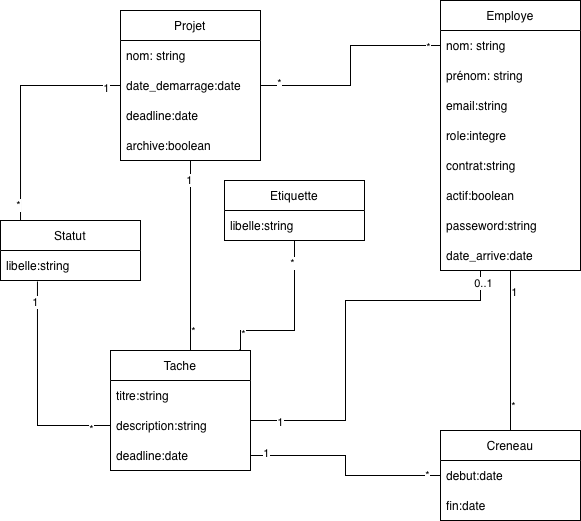

The diagram above was exported from draw.io. Its source (the exported page's mxGraphModel, read from the mxfile embedded in the PNG):
<mxGraphModel dx="1124" dy="777" grid="1" gridSize="10" guides="1" tooltips="1" connect="1" arrows="1" fold="1" page="1" pageScale="1" pageWidth="827" pageHeight="1169" math="0" shadow="0">
  <root>
    <mxCell id="0" />
    <mxCell id="1" parent="0" />
    <mxCell id="vIGtBklQt66DalsCUgtt-1" edge="1" parent="1" source="vIGtBklQt66DalsCUgtt-7" style="edgeStyle=orthogonalEdgeStyle;rounded=0;orthogonalLoop=1;jettySize=auto;html=1;entryX=0;entryY=0.5;entryDx=0;entryDy=0;endArrow=none;endFill=0;" target="vIGtBklQt66DalsCUgtt-16">
      <mxGeometry relative="1" as="geometry" />
    </mxCell>
    <mxCell id="vIGtBklQt66DalsCUgtt-2" connectable="0" parent="vIGtBklQt66DalsCUgtt-1" style="edgeLabel;html=1;align=center;verticalAlign=middle;resizable=0;points=[];" value="*" vertex="1">
      <mxGeometry relative="1" x="0.8839" y="-1" as="geometry">
        <mxPoint as="offset" />
      </mxGeometry>
    </mxCell>
    <mxCell id="vIGtBklQt66DalsCUgtt-3" connectable="0" parent="vIGtBklQt66DalsCUgtt-1" style="edgeLabel;html=1;align=center;verticalAlign=middle;resizable=0;points=[];" value="*" vertex="1">
      <mxGeometry relative="1" x="-0.8387" y="3" as="geometry">
        <mxPoint as="offset" />
      </mxGeometry>
    </mxCell>
    <mxCell id="vIGtBklQt66DalsCUgtt-4" edge="1" parent="1" source="vIGtBklQt66DalsCUgtt-7" style="edgeStyle=orthogonalEdgeStyle;rounded=0;orthogonalLoop=1;jettySize=auto;html=1;endArrow=none;endFill=0;entryX=0.143;entryY=0.017;entryDx=0;entryDy=0;entryPerimeter=0;" target="vIGtBklQt66DalsCUgtt-24">
      <mxGeometry relative="1" as="geometry">
        <Array as="points">
          <mxPoint x="90" y="155" />
        </Array>
        <mxPoint x="90" y="280" as="targetPoint" />
      </mxGeometry>
    </mxCell>
    <mxCell id="vIGtBklQt66DalsCUgtt-5" connectable="0" parent="vIGtBklQt66DalsCUgtt-4" style="edgeLabel;html=1;align=center;verticalAlign=middle;resizable=0;points=[];" value="*" vertex="1">
      <mxGeometry relative="1" x="0.8558" y="-3" as="geometry">
        <mxPoint as="offset" />
      </mxGeometry>
    </mxCell>
    <mxCell id="vIGtBklQt66DalsCUgtt-6" connectable="0" parent="vIGtBklQt66DalsCUgtt-4" style="edgeLabel;html=1;align=center;verticalAlign=middle;resizable=0;points=[];" value="1" vertex="1">
      <mxGeometry relative="1" x="-0.8729" y="2" as="geometry">
        <mxPoint as="offset" />
      </mxGeometry>
    </mxCell>
    <mxCell id="vIGtBklQt66DalsCUgtt-7" parent="1" style="swimlane;fontStyle=0;childLayout=stackLayout;horizontal=1;startSize=30;horizontalStack=0;resizeParent=1;resizeParentMax=0;resizeLast=0;collapsible=1;marginBottom=0;whiteSpace=wrap;html=1;" value="Projet" vertex="1">
      <mxGeometry height="150" width="140" x="190" y="80" as="geometry" />
    </mxCell>
    <mxCell id="vIGtBklQt66DalsCUgtt-8" parent="vIGtBklQt66DalsCUgtt-7" style="text;strokeColor=none;fillColor=none;align=left;verticalAlign=middle;spacingLeft=4;spacingRight=4;overflow=hidden;points=[[0,0.5],[1,0.5]];portConstraint=eastwest;rotatable=0;whiteSpace=wrap;html=1;" value="nom: string" vertex="1">
      <mxGeometry height="30" width="140" y="30" as="geometry" />
    </mxCell>
    <mxCell id="vIGtBklQt66DalsCUgtt-9" parent="vIGtBklQt66DalsCUgtt-7" style="text;strokeColor=none;fillColor=none;align=left;verticalAlign=middle;spacingLeft=4;spacingRight=4;overflow=hidden;points=[[0,0.5],[1,0.5]];portConstraint=eastwest;rotatable=0;whiteSpace=wrap;html=1;" value="date_demarrage:date" vertex="1">
      <mxGeometry height="30" width="140" y="60" as="geometry" />
    </mxCell>
    <mxCell id="vIGtBklQt66DalsCUgtt-10" parent="vIGtBklQt66DalsCUgtt-7" style="text;strokeColor=none;fillColor=none;align=left;verticalAlign=middle;spacingLeft=4;spacingRight=4;overflow=hidden;points=[[0,0.5],[1,0.5]];portConstraint=eastwest;rotatable=0;whiteSpace=wrap;html=1;" value="deadline:date" vertex="1">
      <mxGeometry height="30" width="140" y="90" as="geometry" />
    </mxCell>
    <mxCell id="vIGtBklQt66DalsCUgtt-11" parent="vIGtBklQt66DalsCUgtt-7" style="text;strokeColor=none;fillColor=none;align=left;verticalAlign=middle;spacingLeft=4;spacingRight=4;overflow=hidden;points=[[0,0.5],[1,0.5]];portConstraint=eastwest;rotatable=0;whiteSpace=wrap;html=1;" value="archive:boolean" vertex="1">
      <mxGeometry height="30" width="140" y="120" as="geometry" />
    </mxCell>
    <mxCell id="vIGtBklQt66DalsCUgtt-12" edge="1" parent="1" source="vIGtBklQt66DalsCUgtt-15" style="edgeStyle=orthogonalEdgeStyle;rounded=0;orthogonalLoop=1;jettySize=auto;html=1;endArrow=none;endFill=0;" target="vIGtBklQt66DalsCUgtt-35">
      <mxGeometry relative="1" as="geometry" />
    </mxCell>
    <mxCell id="vIGtBklQt66DalsCUgtt-13" connectable="0" parent="vIGtBklQt66DalsCUgtt-12" style="edgeLabel;html=1;align=center;verticalAlign=middle;resizable=0;points=[];" value="*" vertex="1">
      <mxGeometry relative="1" x="0.6833" y="2" as="geometry">
        <mxPoint as="offset" />
      </mxGeometry>
    </mxCell>
    <mxCell id="vIGtBklQt66DalsCUgtt-14" connectable="0" parent="vIGtBklQt66DalsCUgtt-12" style="edgeLabel;html=1;align=center;verticalAlign=middle;resizable=0;points=[];" value="1" vertex="1">
      <mxGeometry relative="1" x="-0.7375" y="3" as="geometry">
        <mxPoint as="offset" />
      </mxGeometry>
    </mxCell>
    <mxCell id="vIGtBklQt66DalsCUgtt-15" parent="1" style="swimlane;fontStyle=0;childLayout=stackLayout;horizontal=1;startSize=30;horizontalStack=0;resizeParent=1;resizeParentMax=0;resizeLast=0;collapsible=1;marginBottom=0;whiteSpace=wrap;html=1;" value="Employe" vertex="1">
      <mxGeometry height="270" width="140" x="510" y="70" as="geometry" />
    </mxCell>
    <mxCell id="vIGtBklQt66DalsCUgtt-16" parent="vIGtBklQt66DalsCUgtt-15" style="text;strokeColor=none;fillColor=none;align=left;verticalAlign=middle;spacingLeft=4;spacingRight=4;overflow=hidden;points=[[0,0.5],[1,0.5]];portConstraint=eastwest;rotatable=0;whiteSpace=wrap;html=1;" value="nom: string" vertex="1">
      <mxGeometry height="30" width="140" y="30" as="geometry" />
    </mxCell>
    <mxCell id="vIGtBklQt66DalsCUgtt-17" parent="vIGtBklQt66DalsCUgtt-15" style="text;strokeColor=none;fillColor=none;align=left;verticalAlign=middle;spacingLeft=4;spacingRight=4;overflow=hidden;points=[[0,0.5],[1,0.5]];portConstraint=eastwest;rotatable=0;whiteSpace=wrap;html=1;" value="prénom: string" vertex="1">
      <mxGeometry height="30" width="140" y="60" as="geometry" />
    </mxCell>
    <mxCell id="vIGtBklQt66DalsCUgtt-18" parent="vIGtBklQt66DalsCUgtt-15" style="text;strokeColor=none;fillColor=none;align=left;verticalAlign=middle;spacingLeft=4;spacingRight=4;overflow=hidden;points=[[0,0.5],[1,0.5]];portConstraint=eastwest;rotatable=0;whiteSpace=wrap;html=1;" value="email:string" vertex="1">
      <mxGeometry height="30" width="140" y="90" as="geometry" />
    </mxCell>
    <mxCell id="vIGtBklQt66DalsCUgtt-19" parent="vIGtBklQt66DalsCUgtt-15" style="text;strokeColor=none;fillColor=none;align=left;verticalAlign=middle;spacingLeft=4;spacingRight=4;overflow=hidden;points=[[0,0.5],[1,0.5]];portConstraint=eastwest;rotatable=0;whiteSpace=wrap;html=1;" value="role:integre" vertex="1">
      <mxGeometry height="30" width="140" y="120" as="geometry" />
    </mxCell>
    <mxCell id="vIGtBklQt66DalsCUgtt-20" parent="vIGtBklQt66DalsCUgtt-15" style="text;strokeColor=none;fillColor=none;align=left;verticalAlign=middle;spacingLeft=4;spacingRight=4;overflow=hidden;points=[[0,0.5],[1,0.5]];portConstraint=eastwest;rotatable=0;whiteSpace=wrap;html=1;" value="contrat:string" vertex="1">
      <mxGeometry height="30" width="140" y="150" as="geometry" />
    </mxCell>
    <mxCell id="vIGtBklQt66DalsCUgtt-21" parent="vIGtBklQt66DalsCUgtt-15" style="text;strokeColor=none;fillColor=none;align=left;verticalAlign=middle;spacingLeft=4;spacingRight=4;overflow=hidden;points=[[0,0.5],[1,0.5]];portConstraint=eastwest;rotatable=0;whiteSpace=wrap;html=1;" value="actif:boolean" vertex="1">
      <mxGeometry height="30" width="140" y="180" as="geometry" />
    </mxCell>
    <mxCell id="vIGtBklQt66DalsCUgtt-22" parent="vIGtBklQt66DalsCUgtt-15" style="text;strokeColor=none;fillColor=none;align=left;verticalAlign=middle;spacingLeft=4;spacingRight=4;overflow=hidden;points=[[0,0.5],[1,0.5]];portConstraint=eastwest;rotatable=0;whiteSpace=wrap;html=1;" value="passeword:string" vertex="1">
      <mxGeometry height="30" width="140" y="210" as="geometry" />
    </mxCell>
    <mxCell id="vIGtBklQt66DalsCUgtt-23" parent="vIGtBklQt66DalsCUgtt-15" style="text;strokeColor=none;fillColor=none;align=left;verticalAlign=middle;spacingLeft=4;spacingRight=4;overflow=hidden;points=[[0,0.5],[1,0.5]];portConstraint=eastwest;rotatable=0;whiteSpace=wrap;html=1;" value="date_arrive:date" vertex="1">
      <mxGeometry height="30" width="140" y="240" as="geometry" />
    </mxCell>
    <mxCell id="vIGtBklQt66DalsCUgtt-24" parent="1" style="swimlane;fontStyle=0;childLayout=stackLayout;horizontal=1;startSize=30;horizontalStack=0;resizeParent=1;resizeParentMax=0;resizeLast=0;collapsible=1;marginBottom=0;whiteSpace=wrap;html=1;" value="Statut" vertex="1">
      <mxGeometry height="60" width="140" x="70" y="290" as="geometry" />
    </mxCell>
    <mxCell id="vIGtBklQt66DalsCUgtt-25" parent="vIGtBklQt66DalsCUgtt-24" style="text;strokeColor=none;fillColor=none;align=left;verticalAlign=middle;spacingLeft=4;spacingRight=4;overflow=hidden;points=[[0,0.5],[1,0.5]];portConstraint=eastwest;rotatable=0;whiteSpace=wrap;html=1;" value="libelle:string" vertex="1">
      <mxGeometry height="30" width="140" y="30" as="geometry" />
    </mxCell>
    <mxCell id="vIGtBklQt66DalsCUgtt-26" parent="1" style="swimlane;fontStyle=0;childLayout=stackLayout;horizontal=1;startSize=30;horizontalStack=0;resizeParent=1;resizeParentMax=0;resizeLast=0;collapsible=1;marginBottom=0;whiteSpace=wrap;html=1;" value="Etiquette" vertex="1">
      <mxGeometry height="60" width="140" x="294" y="250" as="geometry" />
    </mxCell>
    <mxCell id="vIGtBklQt66DalsCUgtt-27" parent="vIGtBklQt66DalsCUgtt-26" style="text;strokeColor=none;fillColor=none;align=left;verticalAlign=middle;spacingLeft=4;spacingRight=4;overflow=hidden;points=[[0,0.5],[1,0.5]];portConstraint=eastwest;rotatable=0;whiteSpace=wrap;html=1;" value="libelle:string" vertex="1">
      <mxGeometry height="30" width="140" y="30" as="geometry" />
    </mxCell>
    <mxCell id="vIGtBklQt66DalsCUgtt-28" parent="1" style="swimlane;fontStyle=0;childLayout=stackLayout;horizontal=1;startSize=30;horizontalStack=0;resizeParent=1;resizeParentMax=0;resizeLast=0;collapsible=1;marginBottom=0;whiteSpace=wrap;html=1;" value="Tache" vertex="1">
      <mxGeometry height="120" width="140" x="180" y="420" as="geometry" />
    </mxCell>
    <mxCell id="vIGtBklQt66DalsCUgtt-29" parent="vIGtBklQt66DalsCUgtt-28" style="text;strokeColor=none;fillColor=none;align=left;verticalAlign=middle;spacingLeft=4;spacingRight=4;overflow=hidden;points=[[0,0.5],[1,0.5]];portConstraint=eastwest;rotatable=0;whiteSpace=wrap;html=1;" value="titre:string" vertex="1">
      <mxGeometry height="30" width="140" y="30" as="geometry" />
    </mxCell>
    <mxCell id="vIGtBklQt66DalsCUgtt-30" parent="vIGtBklQt66DalsCUgtt-28" style="text;strokeColor=none;fillColor=none;align=left;verticalAlign=middle;spacingLeft=4;spacingRight=4;overflow=hidden;points=[[0,0.5],[1,0.5]];portConstraint=eastwest;rotatable=0;whiteSpace=wrap;html=1;" value="description:string" vertex="1">
      <mxGeometry height="30" width="140" y="60" as="geometry" />
    </mxCell>
    <mxCell id="vIGtBklQt66DalsCUgtt-31" parent="vIGtBklQt66DalsCUgtt-28" style="text;strokeColor=none;fillColor=none;align=left;verticalAlign=middle;spacingLeft=4;spacingRight=4;overflow=hidden;points=[[0,0.5],[1,0.5]];portConstraint=eastwest;rotatable=0;whiteSpace=wrap;html=1;" value="deadline:date" vertex="1">
      <mxGeometry height="30" width="140" y="90" as="geometry" />
    </mxCell>
    <mxCell id="vIGtBklQt66DalsCUgtt-32" edge="1" parent="1" source="vIGtBklQt66DalsCUgtt-35" style="edgeStyle=orthogonalEdgeStyle;rounded=0;orthogonalLoop=1;jettySize=auto;html=1;endArrow=none;endFill=0;" target="vIGtBklQt66DalsCUgtt-31">
      <mxGeometry relative="1" as="geometry" />
    </mxCell>
    <mxCell id="vIGtBklQt66DalsCUgtt-33" connectable="0" parent="vIGtBklQt66DalsCUgtt-32" style="edgeLabel;html=1;align=center;verticalAlign=middle;resizable=0;points=[];" value="1" vertex="1">
      <mxGeometry relative="1" x="0.8577" y="-3" as="geometry">
        <mxPoint as="offset" />
      </mxGeometry>
    </mxCell>
    <mxCell id="vIGtBklQt66DalsCUgtt-34" connectable="0" parent="vIGtBklQt66DalsCUgtt-32" style="edgeLabel;html=1;align=center;verticalAlign=middle;resizable=0;points=[];" value="*" vertex="1">
      <mxGeometry relative="1" x="-0.8678" y="-1" as="geometry">
        <mxPoint as="offset" />
      </mxGeometry>
    </mxCell>
    <mxCell id="vIGtBklQt66DalsCUgtt-35" parent="1" style="swimlane;fontStyle=0;childLayout=stackLayout;horizontal=1;startSize=30;horizontalStack=0;resizeParent=1;resizeParentMax=0;resizeLast=0;collapsible=1;marginBottom=0;whiteSpace=wrap;html=1;" value="Creneau" vertex="1">
      <mxGeometry height="90" width="140" x="510" y="500" as="geometry" />
    </mxCell>
    <mxCell id="vIGtBklQt66DalsCUgtt-36" parent="vIGtBklQt66DalsCUgtt-35" style="text;strokeColor=none;fillColor=none;align=left;verticalAlign=middle;spacingLeft=4;spacingRight=4;overflow=hidden;points=[[0,0.5],[1,0.5]];portConstraint=eastwest;rotatable=0;whiteSpace=wrap;html=1;" value="debut:date" vertex="1">
      <mxGeometry height="30" width="140" y="30" as="geometry" />
    </mxCell>
    <mxCell id="vIGtBklQt66DalsCUgtt-37" parent="vIGtBklQt66DalsCUgtt-35" style="text;strokeColor=none;fillColor=none;align=left;verticalAlign=middle;spacingLeft=4;spacingRight=4;overflow=hidden;points=[[0,0.5],[1,0.5]];portConstraint=eastwest;rotatable=0;whiteSpace=wrap;html=1;" value="fin:date" vertex="1">
      <mxGeometry height="30" width="140" y="60" as="geometry" />
    </mxCell>
    <mxCell id="vIGtBklQt66DalsCUgtt-38" edge="1" parent="1" source="vIGtBklQt66DalsCUgtt-7" style="edgeStyle=orthogonalEdgeStyle;rounded=0;orthogonalLoop=1;jettySize=auto;html=1;endArrow=none;endFill=0;">
      <mxGeometry relative="1" as="geometry">
        <mxPoint x="260" y="420" as="targetPoint" />
      </mxGeometry>
    </mxCell>
    <mxCell id="vIGtBklQt66DalsCUgtt-39" connectable="0" parent="vIGtBklQt66DalsCUgtt-38" style="edgeLabel;html=1;align=center;verticalAlign=middle;resizable=0;points=[];" value="*" vertex="1">
      <mxGeometry relative="1" x="0.7895" y="2" as="geometry">
        <mxPoint as="offset" />
      </mxGeometry>
    </mxCell>
    <mxCell id="vIGtBklQt66DalsCUgtt-40" connectable="0" parent="vIGtBklQt66DalsCUgtt-38" style="edgeLabel;html=1;align=center;verticalAlign=middle;resizable=0;points=[];" value="1" vertex="1">
      <mxGeometry relative="1" x="-0.8" y="-2" as="geometry">
        <mxPoint as="offset" />
      </mxGeometry>
    </mxCell>
    <mxCell id="vIGtBklQt66DalsCUgtt-41" edge="1" parent="1" source="vIGtBklQt66DalsCUgtt-26" style="edgeStyle=orthogonalEdgeStyle;rounded=0;orthogonalLoop=1;jettySize=auto;html=1;entryX=0.921;entryY=-0.008;entryDx=0;entryDy=0;entryPerimeter=0;endArrow=none;endFill=0;" target="vIGtBklQt66DalsCUgtt-28">
      <mxGeometry relative="1" as="geometry">
        <Array as="points">
          <mxPoint x="364" y="400" />
          <mxPoint x="310" y="400" />
          <mxPoint x="310" y="419" />
        </Array>
      </mxGeometry>
    </mxCell>
    <mxCell id="vIGtBklQt66DalsCUgtt-42" connectable="0" parent="vIGtBklQt66DalsCUgtt-41" style="edgeLabel;html=1;align=center;verticalAlign=middle;resizable=0;points=[];" value="*" vertex="1">
      <mxGeometry relative="1" x="0.7936" y="2" as="geometry">
        <mxPoint as="offset" />
      </mxGeometry>
    </mxCell>
    <mxCell id="vIGtBklQt66DalsCUgtt-43" connectable="0" parent="vIGtBklQt66DalsCUgtt-41" style="edgeLabel;html=1;align=center;verticalAlign=middle;resizable=0;points=[];" value="*" vertex="1">
      <mxGeometry relative="1" x="-0.7354" y="-3" as="geometry">
        <mxPoint as="offset" />
      </mxGeometry>
    </mxCell>
    <mxCell id="vIGtBklQt66DalsCUgtt-44" edge="1" parent="1" source="vIGtBklQt66DalsCUgtt-23" style="edgeStyle=orthogonalEdgeStyle;rounded=0;orthogonalLoop=1;jettySize=auto;html=1;endArrow=none;endFill=0;">
      <mxGeometry relative="1" as="geometry">
        <Array as="points">
          <mxPoint x="550" y="370" />
          <mxPoint x="415" y="370" />
          <mxPoint x="415" y="490" />
          <mxPoint x="320" y="490" />
        </Array>
        <mxPoint x="320" y="490" as="targetPoint" />
      </mxGeometry>
    </mxCell>
    <mxCell id="vIGtBklQt66DalsCUgtt-45" connectable="0" parent="vIGtBklQt66DalsCUgtt-44" style="edgeLabel;html=1;align=center;verticalAlign=middle;resizable=0;points=[];" value="1" vertex="1">
      <mxGeometry relative="1" x="0.8492" y="1" as="geometry">
        <mxPoint as="offset" />
      </mxGeometry>
    </mxCell>
    <mxCell id="vIGtBklQt66DalsCUgtt-46" connectable="0" parent="vIGtBklQt66DalsCUgtt-44" style="edgeLabel;html=1;align=center;verticalAlign=middle;resizable=0;points=[];" value="0..1" vertex="1">
      <mxGeometry relative="1" x="-0.9394" y="2" as="geometry">
        <mxPoint as="offset" />
      </mxGeometry>
    </mxCell>
    <mxCell id="7kDwgob3VB4zs8gFPUJH-1" edge="1" parent="1" source="vIGtBklQt66DalsCUgtt-30" style="edgeStyle=orthogonalEdgeStyle;rounded=0;orthogonalLoop=1;jettySize=auto;html=1;exitX=0;exitY=0.5;exitDx=0;exitDy=0;entryX=0.264;entryY=1.033;entryDx=0;entryDy=0;entryPerimeter=0;endArrow=none;endFill=0;" target="vIGtBklQt66DalsCUgtt-25">
      <mxGeometry relative="1" as="geometry" />
    </mxCell>
    <mxCell id="7kDwgob3VB4zs8gFPUJH-2" connectable="0" parent="7kDwgob3VB4zs8gFPUJH-1" style="edgeLabel;html=1;align=center;verticalAlign=middle;resizable=0;points=[];" value="*" vertex="1">
      <mxGeometry relative="1" x="-0.8157" y="3" as="geometry">
        <mxPoint as="offset" />
      </mxGeometry>
    </mxCell>
    <mxCell id="7kDwgob3VB4zs8gFPUJH-3" connectable="0" parent="7kDwgob3VB4zs8gFPUJH-1" style="edgeLabel;html=1;align=center;verticalAlign=middle;resizable=0;points=[];" value="1" vertex="1">
      <mxGeometry relative="1" x="0.8156" y="2" as="geometry">
        <mxPoint as="offset" />
      </mxGeometry>
    </mxCell>
  </root>
</mxGraphModel>